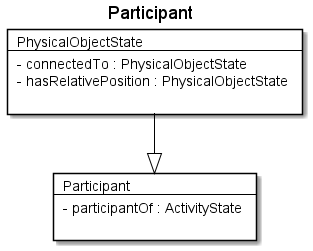

The diagram above was rendered by PlantUML. Its source (embedded in the PNG):
@startuml
Title Participant 

Card Participant #fff [
Participant
----
- participantOf : ActivityState 

]
Card PhysicalObjectState #fff [
PhysicalObjectState
----
- connectedTo : PhysicalObjectState 
- hasRelativePosition : PhysicalObjectState 

]
PhysicalObjectState --|> Participant  #000 
@enduml